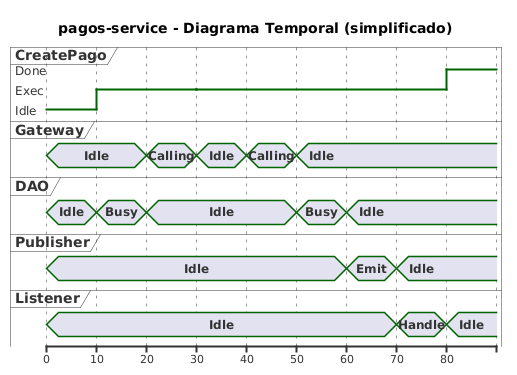

The diagram above was rendered by PlantUML. Its source (embedded in the PNG):
@startuml
title pagos-service - Diagrama Temporal (simplificado)

robust "CreatePago" as UC
concise "Gateway" as GW
concise "DAO" as DAO
concise "Publisher" as PUB
concise "Listener" as LST

@0
UC is Idle
GW is Idle
DAO is Idle
PUB is Idle
LST is Idle

@10
UC is Exec
DAO is Busy
@20
DAO is Idle
GW is Calling
@30
GW is Idle
UC is Exec
@40
GW is Calling
@50
GW is Idle
DAO is Busy
@60
DAO is Idle
PUB is Emit
@70
PUB is Idle
LST is Handle
@80
LST is Idle
UC is Done
@enduml